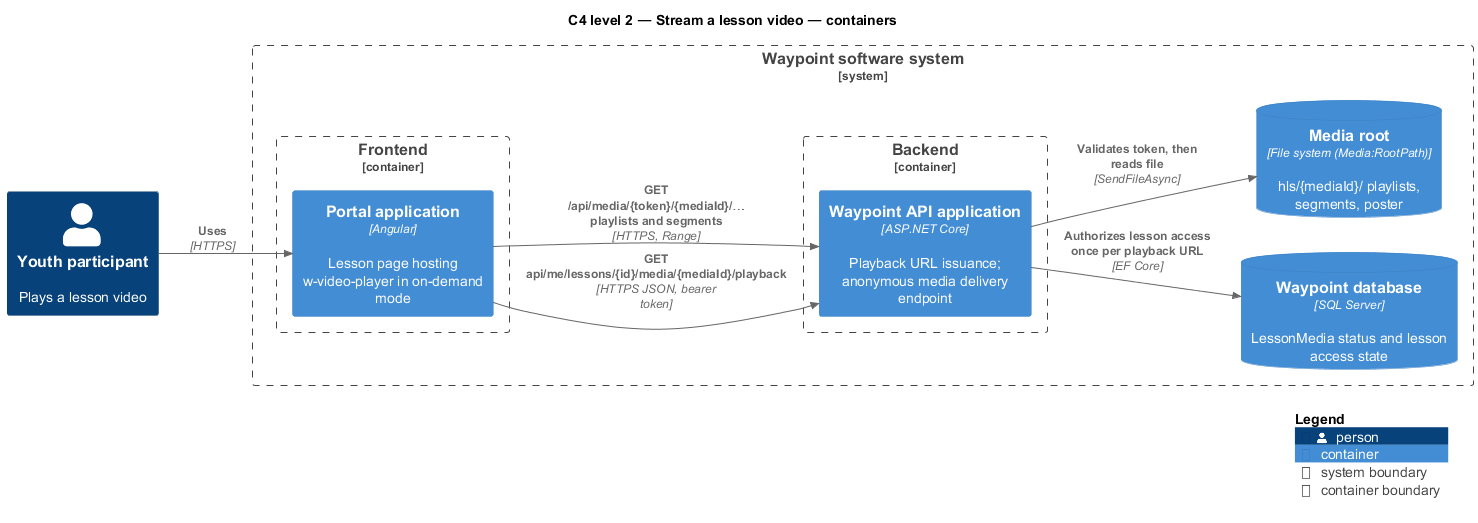

The diagram above was rendered by PlantUML. Its source (embedded in the PNG):
@startuml
!include <C4/C4_Component>
LAYOUT_LEFT_RIGHT()
title C4 level 2 — Stream a lesson video — containers
Person(youth, "Youth participant", "Plays a lesson video")
System_Boundary(waypoint, "Waypoint software system") {
  Container_Boundary(frontend, "Frontend") {
    Container(portal, "Portal application", "Angular", "Lesson page hosting w-video-player in on-demand mode")
  }
  Container_Boundary(backend, "Backend") {
    Container(api, "Waypoint API application", "ASP.NET Core", "Playback URL issuance; anonymous media delivery endpoint")
  }
  ContainerDb(db, "Waypoint database", "SQL Server", "LessonMedia status and lesson access state")
  ContainerDb(store, "Media root", "File system (Media:RootPath)", "hls/{mediaId}/ playlists, segments, poster")
}
Rel(youth, portal, "Uses", "HTTPS")
Rel(portal, api, "GET api/me/lessons/{id}/media/{mediaId}/playback", "HTTPS JSON, bearer token")
Rel(api, db, "Authorizes lesson access once per playback URL", "EF Core")
Rel(portal, api, "GET /api/media/{token}/{mediaId}/… playlists and segments", "HTTPS, Range")
Rel(api, store, "Validates token, then reads file", "SendFileAsync")
SHOW_LEGEND()
@enduml